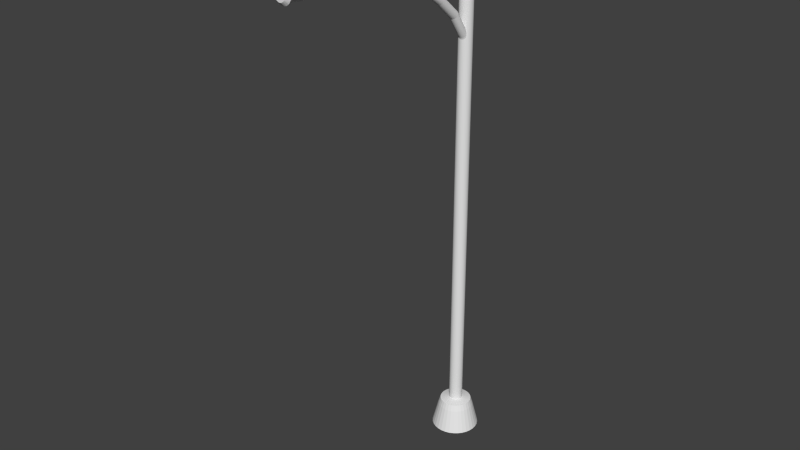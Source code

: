 # Source: StreetLamp.blend  (saved by Blender 2.72.0; exported with 4.5.12 LTS)
import bpy
from mathutils import Matrix  # noqa: F401  (used for matrix-valued properties, if any)

bpy.ops.wm.read_factory_settings(use_empty=True)
scene = bpy.context.scene
scene.name = 'Scene'

# ---- collections
col_collection_1 = bpy.data.collections.new('Collection 1'); scene.collection.children.link(col_collection_1)

# ---- world
world_world = bpy.data.worlds.new('World'); scene.world = world_world
world_world.color = (0.05088, 0.05088, 0.05088)
world_world.use_sun_shadow = False
world_world.sun_shadow_jitter_overblur = 0.0
world_world.cycles.sampling_method = 'MANUAL'
world_world.cycles.sample_map_resolution = 256

# ---- meshes
me_circle_002 = bpy.data.meshes.new('Circle.002')
me_circle_002.from_pydata([(-6.43e-07, 17.59, 64.87), (-0.1412, 17.57, 64.87), (-0.2769, 17.53, 64.88), (-0.402, 17.47, 64.9), (-0.5116, 17.38, 64.92), (-0.6016, 17.27, 64.94), (-0.6685, 17.15, 64.97), (-0.7097, 17.01, 64.99), (-0.7236, 16.88, 65.02), (-0.7097, 16.74, 65.05), (-0.6685, 16.61, 65.08), (-0.6016, 16.49, 65.11), (-0.5116, 16.39, 65.13), (-0.402, 16.3, 65.15), (-0.2769, 16.25, 65.17), (-0.1412, 16.22, 65.17), (-3.411e-07, 16.19, 65.18), (0.1412, 16.2, 65.17), (0.2769, 16.25, 65.17), (0.402, 16.32, 65.15), (0.5116, 16.42, 65.13), (0.6016, 16.53, 65.11), (0.6685, 16.66, 65.08), (0.7097, 16.79, 65.05), (0.7236, 16.92, 65.02), (0.7097, 17.06, 64.99), (0.6685, 17.19, 64.97), (0.6016, 17.31, 64.94), (0.5116, 17.41, 64.92), (0.402, 17.49, 64.9), (0.2769, 17.55, 64.88), (0.1412, 17.58, 64.87), (0.7606, 15.82, 60.61), (0.8677, 14.0, 55.06), (0.9611, 11.04, 48.74), (0.9808, 7.337, 43.42), (0.9808, 3.536, 38.95), (0.9964, -0.8527, 36.02), (1.006, -1.019, 36.13), (1.0, 3.396, 39.09), (1.0, 7.178, 43.53), (0.9794, 10.88, 48.84), (0.8842, 13.84, 55.13), (0.7753, 15.68, 60.65), (-0.4319, 16.21, 60.47), (-0.4931, 14.52, 54.84), (-0.5455, 11.67, 48.43), (-0.5556, 7.909, 43.05), (-0.5556, 3.992, 38.51), (-0.5071, -0.25, 35.64), (-0.3299, -0.1788, 35.6), (-0.3827, 4.058, 38.44), (-0.3827, 7.977, 43.0), (-0.3758, 11.73, 48.39), (-0.3397, 14.6, 54.81), (-0.2975, 16.28, 60.45), (-0.2968, 14.96, 60.84), (-0.3381, 13.08, 55.42), (-0.3744, 10.15, 49.26), (-0.3827, 6.479, 44.06), (-0.3827, 2.734, 39.73), (-0.42, -1.746, 36.58), (-0.5882, -1.66, 36.53), (-0.5556, 2.8, 39.67), (-0.5556, 6.561, 44.0), (-0.5437, 10.24, 49.21), (-0.4911, 13.15, 55.39), (-0.4311, 15.02, 60.82), (0.7601, 15.55, 60.7), (0.8667, 13.68, 55.19), (0.9602, 10.71, 48.93), (0.9808, 7.02, 43.64), (0.9808, 3.256, 39.22), (0.9773, -1.184, 36.23), (0.9114, -1.34, 36.33), (0.9239, 3.122, 39.35), (0.9239, 6.87, 43.75), (0.9042, 10.55, 49.02), (0.8161, 13.53, 55.26), (0.7159, 15.41, 60.74), (-0.1516, 16.33, 60.44), (-0.1732, 14.64, 54.79), (-0.1916, 11.77, 48.36), (-0.1951, 8.015, 42.97), (-0.1951, 4.099, 38.4), (-0.1398, -0.1383, 35.58), (0.05601, -0.13, 35.57), (-2.205e-06, 4.113, 38.39), (-1.728e-06, 14.66, 54.78), (-9.811e-07, 16.36, 60.43), (-0.5488, 15.1, 60.8), (-0.6252, 13.25, 55.34), (-0.6923, 10.35, 49.15), (-0.7071, 6.669, 43.93), (-0.7071, 2.889, 39.58), (-0.7335, -1.548, 36.46), (-0.8503, -1.415, 36.37), (-0.8315, 2.998, 39.47), (-0.8315, 6.798, 43.85), (-0.8143, 10.49, 49.08), (-0.7355, 13.38, 55.29), (-0.6454, 15.21, 60.76), (0.2499, -0.1543, 35.59), (0.1951, 4.099, 38.4), (0.1951, 8.0, 42.97), (0.1916, 11.75, 48.36), (0.1731, 14.64, 54.79), (0.1516, 16.35, 60.44), (0.6442, 15.28, 60.77), (0.7342, 13.38, 55.31), (0.8135, 10.41, 49.1), (0.8315, 6.732, 43.85), (0.8315, 2.998, 39.47), (0.8106, -1.483, 36.42), (0.679, -1.607, 36.49), (0.7071, 2.889, 39.58), (0.7071, 6.613, 43.93), (0.6917, 10.28, 49.17), (0.6242, 13.26, 55.36), (0.5478, 15.16, 60.8), (-0.7173, 15.33, 60.73), (-0.8176, 13.52, 55.24), (-0.9051, 10.64, 49.0), (-0.9239, 6.943, 43.75), (-0.9239, 3.122, 39.35), (-0.9342, -1.264, 36.28), (-0.9819, -1.103, 36.18), (-0.9808, 3.256, 39.22), (-0.9808, 7.098, 43.64), (-0.9612, 10.81, 48.91), (-0.8684, 13.67, 55.17), (-0.7616, 15.46, 60.69), (0.2973, 16.32, 60.45), (0.3395, 14.6, 54.81), (0.3757, 11.69, 48.39), (0.3827, 7.947, 43.0), (0.3827, 4.058, 38.44), (0.4345, -0.2102, 35.62), (0.6027, -0.2957, 35.67), (0.5556, 3.992, 38.51), (0.5556, 7.866, 43.05), (0.5453, 11.61, 48.44), (0.4927, 14.52, 54.84), (0.4315, 16.26, 60.47), (0.4305, 15.06, 60.83), (0.4904, 13.16, 55.4), (0.5434, 10.18, 49.22), (0.5556, 6.517, 44.0), (0.5556, 2.8, 39.67), (0.5216, -1.706, 36.55), (0.3444, -1.777, 36.6), (0.3827, 2.734, 39.73), (0.3827, 6.448, 44.06), (0.3743, 10.11, 49.26), (0.3378, 13.08, 55.43), (0.2966, 14.99, 60.85), (-0.7767, 15.6, 60.64), (-0.8858, 13.83, 55.11), (-0.9804, 10.98, 48.82), (-1.0, 7.257, 43.53), (-1.0, 3.396, 39.09), (-0.9916, -0.9365, 36.07), (-0.9629, -0.7719, 35.97), (-0.9808, 3.536, 38.95), (-0.9808, 7.414, 43.42), (-0.9619, 11.14, 48.73), (-0.8692, 13.99, 55.05), (-0.762, 15.74, 60.6), (0.549, 16.17, 60.5), (0.6268, 14.42, 54.89), (0.6938, 11.49, 48.5), (0.7071, 7.761, 43.13), (0.7071, 3.903, 38.59), (0.748, -0.4073, 35.74), (0.8648, -0.5409, 35.83), (0.8315, 3.794, 38.7), (0.8315, 7.634, 43.21), (0.8155, 11.36, 48.57), (0.7366, 14.3, 54.94), (0.6453, 16.07, 60.53), (0.1512, 14.93, 60.86), (0.1722, 13.03, 55.44), (0.1908, 10.07, 49.29), (0.1951, 6.409, 44.09), (0.1951, 2.693, 39.77), (0.1543, -1.818, 36.62), (-0.04152, -1.826, 36.63), (-1.967e-06, 2.679, 39.78), (-1.967e-06, 6.401, 44.1), (-2.054e-06, 10.06, 49.29), (-1.393e-06, 13.02, 55.45), (-6.04e-07, 14.91, 60.86), (-0.7179, 15.88, 60.56), (-0.8191, 14.15, 54.98), (-0.9064, 11.3, 48.64), (-0.9239, 7.563, 43.31), (-0.9239, 3.67, 38.82), (-0.8969, -0.6153, 35.87), (-0.7961, -0.4725, 35.78), (-0.8315, 3.794, 38.7), (-0.8315, 7.699, 43.21), (-0.816, 11.45, 48.56), (-0.7375, 14.29, 54.93), (-0.6462, 16.0, 60.53), (0.7168, 15.95, 60.57), (0.8179, 14.15, 55.0), (0.9057, 11.21, 48.65), (0.9239, 7.491, 43.31), (0.9239, 3.671, 38.82), (0.9487, -0.6913, 35.92), (-0.5496, 16.12, 60.49), (-0.6274, 14.42, 54.88), (-0.6942, 11.57, 48.49), (-0.7071, 7.816, 43.13), (-0.7071, 3.903, 38.59), (-0.6645, -0.3492, 35.71), (-0.1513, 14.92, 60.86), (-0.1723, 13.03, 55.44), (-0.1909, 10.09, 49.28), (-0.1951, 6.424, 44.09), (-0.1951, 2.693, 39.77), (-0.2354, -1.802, 36.61), (0.9819, -1.343, 35.82), (0.9916, -1.509, 35.92), (-0.5216, -0.7399, 35.44), (-0.3444, -0.6686, 35.39), (-0.4345, -2.236, 36.37), (-0.6027, -2.15, 36.32), (0.9629, -1.674, 36.02), (0.8969, -1.83, 36.12), (-0.1543, -0.6281, 35.37), (0.04152, -0.6198, 35.36), (-0.748, -2.038, 36.25), (-0.8648, -1.905, 36.17), (0.2354, -0.6441, 35.38), (0.7961, -1.973, 36.21), (0.6645, -2.097, 36.29), (-0.9487, -1.754, 36.07), (-0.9964, -1.593, 35.97), (0.42, -0.7001, 35.41), (0.5882, -0.7855, 35.47), (0.5071, -2.196, 36.35), (0.3299, -2.267, 36.39), (-1.006, -1.426, 35.87), (-0.9774, -1.262, 35.76), (0.7335, -0.8972, 35.54), (0.8503, -1.031, 35.62), (0.1398, -2.308, 36.42), (-0.05602, -2.316, 36.42), (-0.9114, -1.105, 35.67), (-0.8106, -0.9624, 35.58), (0.9342, -1.181, 35.71), (-0.679, -0.839, 35.5), (-0.2499, -2.292, 36.41), (4.827e-06, 17.77, 65.65), (-0.1412, 17.75, 65.65), (-0.2769, 17.71, 65.66), (-0.402, 17.64, 65.67), (-0.5116, 17.55, 65.69), (-0.6016, 17.45, 65.71), (-0.6685, 17.32, 65.74), (-0.7097, 17.19, 65.77), (-0.7236, 17.05, 65.8), (-0.7097, 16.92, 65.83), (-0.6685, 16.85, 65.86), (-0.6016, 16.72, 65.88), (-0.5116, 16.6, 65.91), (-0.402, 16.51, 65.92), (-0.2769, 16.44, 65.94), (-0.1412, 16.41, 65.95), (5.129e-06, 16.37, 65.95), (0.1412, 16.39, 65.95), (0.2769, 16.43, 65.94), (0.402, 16.51, 65.92), (0.5116, 16.61, 65.91), (0.6016, 16.75, 65.88), (0.6685, 16.89, 65.86), (0.7097, 16.95, 65.83), (0.7236, 17.09, 65.8), (0.7097, 17.22, 65.77), (0.6685, 17.35, 65.74), (0.6016, 17.47, 65.71), (0.5116, 17.57, 65.69), (0.402, 17.66, 65.67), (0.2769, 17.72, 65.66), (0.1412, 17.76, 65.65)], [], [(32, 43, 24, 25), (44, 55, 2, 3), (56, 67, 13, 14), (68, 79, 22, 23), (80, 89, 0, 1), (90, 101, 11, 12), (89, 107, 31, 0), (108, 119, 20, 21), (120, 131, 9, 10), (132, 143, 29, 30), (144, 155, 18, 19), (156, 167, 7, 8), (168, 179, 27, 28), (180, 191, 16, 17), (192, 203, 5, 6), (204, 32, 25, 26), (210, 44, 3, 4), (216, 56, 14, 15), (43, 68, 23, 24), (55, 80, 1, 2), (67, 90, 12, 13), (79, 108, 21, 22), (101, 120, 10, 11), (107, 132, 30, 31), (119, 144, 19, 20), (131, 156, 8, 9), (143, 168, 28, 29), (155, 180, 17, 18), (167, 192, 6, 7), (179, 204, 26, 27), (203, 210, 4, 5), (191, 216, 15, 16), (37, 38, 39, 36), (36, 39, 40, 35), (35, 40, 41, 34), (34, 41, 42, 33), (33, 42, 43, 32), (49, 50, 51, 48), (48, 51, 52, 47), (47, 52, 53, 46), (46, 53, 54, 45), (45, 54, 55, 44), (61, 62, 63, 60), (60, 63, 64, 59), (59, 64, 65, 58), (58, 65, 66, 57), (57, 66, 67, 56), (73, 74, 75, 72), (72, 75, 76, 71), (71, 76, 77, 70), (70, 77, 78, 69), (69, 78, 79, 68), (85, 86, 87, 84), (81, 88, 89, 80), (95, 96, 97, 94), (94, 97, 98, 93), (93, 98, 99, 92), (92, 99, 100, 91), (91, 100, 101, 90), (86, 102, 103, 87), (88, 106, 107, 89), (113, 114, 115, 112), (112, 115, 116, 111), (111, 116, 117, 110), (110, 117, 118, 109), (109, 118, 119, 108), (125, 126, 127, 124), (124, 127, 128, 123), (123, 128, 129, 122), (122, 129, 130, 121), (121, 130, 131, 120), (137, 138, 139, 136), (136, 139, 140, 135), (135, 140, 141, 134), (134, 141, 142, 133), (133, 142, 143, 132), (149, 150, 151, 148), (148, 151, 152, 147), (147, 152, 153, 146), (146, 153, 154, 145), (145, 154, 155, 144), (161, 162, 163, 160), (160, 163, 164, 159), (159, 164, 165, 158), (158, 165, 166, 157), (157, 166, 167, 156), (173, 174, 175, 172), (172, 175, 176, 171), (171, 176, 177, 170), (170, 177, 178, 169), (169, 178, 179, 168), (185, 186, 187, 184), (184, 187, 188, 183), (183, 188, 189, 182), (182, 189, 190, 181), (181, 190, 191, 180), (197, 198, 199, 196), (196, 199, 200, 195), (195, 200, 201, 194), (194, 201, 202, 193), (193, 202, 203, 192), (209, 37, 36, 208), (208, 36, 35, 207), (207, 35, 34, 206), (206, 34, 33, 205), (205, 33, 32, 204), (215, 49, 48, 214), (214, 48, 47, 213), (213, 47, 46, 212), (212, 46, 45, 211), (211, 45, 44, 210), (221, 61, 60, 220), (220, 60, 59, 219), (219, 59, 58, 218), (218, 58, 57, 217), (217, 57, 56, 216), (38, 73, 72, 39), (39, 72, 71, 40), (40, 71, 70, 41), (41, 70, 69, 42), (42, 69, 68, 43), (50, 85, 84, 51), (51, 84, 83, 52), (52, 83, 82, 53), (53, 82, 81, 54), (54, 81, 80, 55), (62, 95, 94, 63), (63, 94, 93, 64), (64, 93, 92, 65), (65, 92, 91, 66), (66, 91, 90, 67), (74, 113, 112, 75), (75, 112, 111, 76), (76, 111, 110, 77), (77, 110, 109, 78), (78, 109, 108, 79), (96, 125, 124, 97), (97, 124, 123, 98), (98, 123, 122, 99), (99, 122, 121, 100), (100, 121, 120, 101), (102, 137, 136, 103), (103, 136, 135, 104), (104, 135, 134, 105), (105, 134, 133, 106), (106, 133, 132, 107), (114, 149, 148, 115), (115, 148, 147, 116), (116, 147, 146, 117), (117, 146, 145, 118), (118, 145, 144, 119), (126, 161, 160, 127), (127, 160, 159, 128), (128, 159, 158, 129), (129, 158, 157, 130), (130, 157, 156, 131), (138, 173, 172, 139), (139, 172, 171, 140), (140, 171, 170, 141), (141, 170, 169, 142), (142, 169, 168, 143), (150, 185, 184, 151), (151, 184, 183, 152), (152, 183, 182, 153), (153, 182, 181, 154), (154, 181, 180, 155), (162, 197, 196, 163), (163, 196, 195, 164), (164, 195, 194, 165), (165, 194, 193, 166), (166, 193, 192, 167), (174, 209, 208, 175), (175, 208, 207, 176), (176, 207, 206, 177), (177, 206, 205, 178), (178, 205, 204, 179), (161, 126, 238, 243), (198, 215, 214, 199), (199, 214, 213, 200), (200, 213, 212, 201), (201, 212, 211, 202), (202, 211, 210, 203), (186, 221, 220, 187), (187, 220, 219, 188), (188, 219, 218, 189), (189, 218, 217, 190), (190, 217, 216, 191), (16, 15, 269, 270), (223, 222, 251, 246, 245, 240, 239, 234, 231, 230, 225, 224, 252, 250, 249, 244, 243, 238, 237, 233, 232, 227, 226, 253, 248, 247, 242, 241, 236, 235, 229, 228), (198, 197, 249, 250), (113, 74, 229, 235), (62, 61, 226, 227), (102, 86, 231, 234), (150, 149, 241, 242), (197, 162, 244, 249), (61, 221, 253, 226), (149, 114, 236, 241), (186, 185, 247, 248), (221, 186, 248, 253), (95, 62, 227, 232), (50, 49, 224, 225), (96, 95, 232, 233), (138, 137, 239, 240), (185, 150, 242, 247), (49, 215, 252, 224), (137, 102, 234, 239), (86, 85, 230, 231), (174, 173, 245, 246), (215, 198, 250, 252), (85, 50, 225, 230), (38, 37, 222, 223), (126, 125, 237, 238), (173, 138, 240, 245), (37, 209, 251, 222), (125, 96, 233, 237), (74, 73, 228, 229), (162, 161, 243, 244), (209, 174, 246, 251), (73, 38, 223, 228), (114, 113, 235, 236), (255, 254, 284, 283, 282, 281, 280, 279, 278, 277, 276, 275, 274, 273, 272, 271, 270, 267, 266, 265, 264, 263, 262, 261, 260, 259, 258, 257, 256), (6, 260, 259, 5), (23, 22, 276, 277), (13, 12, 266, 267), (30, 284, 283, 29), (20, 19, 273, 274), (16, 13, 267, 270), (3, 257, 256, 2), (10, 9, 263, 264), (27, 281, 280, 26), (17, 16, 270, 271), (7, 261, 260, 6), (24, 278, 277, 23), (31, 285, 284, 30), (14, 13, 267, 268), (4, 258, 257, 3), (21, 20, 274, 275), (11, 10, 264, 265), (28, 282, 281, 27), (18, 17, 271, 272), (1, 255, 254, 0), (8, 262, 261, 7), (25, 279, 278, 24), (15, 14, 268, 269), (0, 254, 285, 31), (22, 21, 275, 276), (5, 259, 258, 4), (29, 283, 282, 28), (12, 11, 265, 266), (2, 256, 255, 1), (19, 18, 272, 273), (0, 254, 284, 30), (9, 263, 262, 8), (26, 280, 279, 25), (81, 82, 83, 84, 103, 104, 105, 106, 88)])
me_circle_002.use_remesh_preserve_volume = False
me_circle_002.use_remesh_preserve_attributes = False
me_circle_002.use_mirror_vertex_groups = False
me_circle_002.update()
me_circle = bpy.data.meshes.new('Circle')
me_circle.from_pydata([(0.0, 1.0, 0.0), (-0.1951, 0.9808, 0.0), (-0.3827, 0.9239, 0.0), (-0.5556, 0.8315, 0.0), (-0.7071, 0.7071, 0.0), (-0.8315, 0.5556, 0.0), (-0.9239, 0.3827, 0.0), (-0.9808, 0.1951, 0.0), (-1.0, 7.55e-08, 0.0), (-0.9808, -0.1951, 0.0), (-0.9239, -0.3827, 0.0), (-0.8315, -0.5556, 0.0), (-0.7071, -0.7071, 0.0), (-0.5556, -0.8315, 0.0), (-0.3827, -0.9239, 0.0), (-0.1951, -0.9808, 0.0), (3.258e-07, -1.0, 0.0), (0.1951, -0.9808, 0.0), (0.3827, -0.9239, 0.0), (0.5556, -0.8315, 0.0), (0.7071, -0.7071, 0.0), (0.8315, -0.5556, 0.0), (0.9239, -0.3827, 0.0), (0.9808, -0.1951, 0.0), (1.0, 9.656e-07, 0.0), (0.9808, 0.1951, 0.0), (0.9239, 0.3827, 0.0), (0.8315, 0.5556, 0.0), (0.7071, 0.7071, 0.0), (0.5556, 0.8315, 0.0), (0.3827, 0.9239, 0.0), (0.1951, 0.9808, 0.0), (-2.188e-08, 0.7534, 0.9886), (-0.147, 0.7389, 0.9886), (-0.2883, 0.6961, 0.9886), (-0.4186, 0.6264, 0.9886), (-0.5327, 0.5327, 0.9886), (-0.6264, 0.4186, 0.9886), (-0.6961, 0.2883, 0.9886), (-0.7389, 0.147, 0.9886), (-0.7534, 1.288e-07, 0.9886), (-0.7389, -0.147, 0.9886), (-0.6961, -0.2883, 0.9886), (-0.6264, -0.4186, 0.9886), (-0.5327, -0.5327, 0.9886), (-0.4186, -0.6264, 0.9886), (-0.2883, -0.6961, 0.9886), (-0.147, -0.7389, 0.9886), (2.236e-07, -0.7534, 0.9886), (0.147, -0.7389, 0.9886), (0.2883, -0.6961, 0.9886), (0.4186, -0.6264, 0.9886), (0.5327, -0.5327, 0.9886), (0.6264, -0.4186, 0.9886), (0.6961, -0.2883, 0.9886), (0.7389, -0.147, 0.9886), (0.7534, 7.994e-07, 0.9886), (0.7389, 0.147, 0.9886), (0.6961, 0.2883, 0.9886), (0.6264, 0.4186, 0.9886), (0.5327, 0.5327, 0.9886), (0.4186, 0.6264, 0.9886), (0.2883, 0.6961, 0.9886), (0.147, 0.7389, 0.9886), (-5.968e-08, 0.2859, 1.334), (-0.05578, 0.2804, 1.334), (-0.1094, 0.2641, 1.334), (-0.1588, 0.2377, 1.334), (-0.2022, 0.2022, 1.334), (-0.2377, 0.1588, 1.334), (-0.2641, 0.1094, 1.334), (-0.2804, 0.05578, 1.334), (-0.2859, 2.392e-07, 1.334), (-0.2804, -0.05578, 1.334), (-0.2641, -0.1094, 1.334), (-0.2377, -0.1588, 1.334), (-0.2022, -0.2022, 1.334), (-0.1588, -0.2377, 1.334), (-0.1094, -0.2641, 1.334), (-0.05578, -0.2804, 1.334), (3.348e-08, -0.2859, 1.334), (0.05578, -0.2804, 1.334), (0.1094, -0.2641, 1.334), (0.1588, -0.2377, 1.334), (0.2022, -0.2022, 1.334), (0.2377, -0.1588, 1.334), (0.2641, -0.1094, 1.334), (0.2804, -0.05578, 1.334), (0.2859, 4.937e-07, 1.334), (0.2804, 0.05578, 1.334), (0.2641, 0.1094, 1.334), (0.2377, 0.1588, 1.334), (0.2022, 0.2022, 1.334), (0.1588, 0.2377, 1.334), (0.1094, 0.2641, 1.334), (0.05578, 0.2804, 1.334), (-5.968e-08, 0.2859, 21.83), (-0.05578, 0.2804, 21.83), (-0.1094, 0.2641, 21.83), (-0.1588, 0.2377, 21.83), (-0.2022, 0.2022, 21.83), (-0.2377, 0.1588, 21.83), (-0.2641, 0.1094, 21.83), (-0.2804, 0.05578, 21.83), (-0.2859, 2.392e-07, 21.83), (-0.2804, -0.05578, 21.83), (-0.2641, -0.1094, 21.83), (-0.2377, -0.1588, 21.83), (-0.2022, -0.2022, 21.83), (-0.1588, -0.2377, 21.83), (-0.1094, -0.2641, 21.83), (-0.05578, -0.2804, 21.83), (3.348e-08, -0.2859, 21.83), (0.05578, -0.2804, 21.83), (0.1094, -0.2641, 21.83), (0.1588, -0.2377, 21.83), (0.2022, -0.2022, 21.83), (0.2377, -0.1588, 21.83), (0.2641, -0.1094, 21.83), (0.2804, -0.05578, 21.83), (0.2859, 4.937e-07, 21.83), (0.2804, 0.05578, 21.83), (0.2641, 0.1094, 21.83), (0.2377, 0.1588, 21.83), (0.2022, 0.2022, 21.83), (0.1588, 0.2377, 21.83), (0.1094, 0.2641, 21.83), (0.05578, 0.2804, 21.83), (0.6643, 7.41e-07, 1.249), (0.6515, 0.1296, 1.249), (-0.2542, 0.6137, 1.249), (-0.3691, 0.5523, 1.249), (-0.3691, -0.5523, 1.249), (-0.2542, -0.6137, 1.249), (0.6137, -0.2542, 1.249), (0.6515, -0.1296, 1.249), (-2.932e-08, 0.6643, 1.249), (-0.1296, 0.6515, 1.249), (-0.5523, -0.3691, 1.249), (-0.4697, -0.4697, 1.249), (0.1296, 0.6515, 1.249), (0.4697, -0.4697, 1.249), (0.5523, -0.3691, 1.249), (-0.6515, -0.1296, 1.249), (-0.6137, -0.2542, 1.249), (0.3691, 0.5523, 1.249), (0.2542, 0.6137, 1.249), (0.2542, -0.6137, 1.249), (0.3691, -0.5523, 1.249), (-0.6515, 0.1296, 1.249), (-0.6643, 1.497e-07, 1.249), (0.5523, 0.3691, 1.249), (0.4697, 0.4697, 1.249), (1.871e-07, -0.6643, 1.249), (0.1296, -0.6515, 1.249), (-0.5523, 0.3691, 1.249), (-0.6137, 0.2542, 1.249), (0.6137, 0.2542, 1.249), (-0.4697, 0.4697, 1.249), (-0.1296, -0.6515, 1.249), (-5.741e-08, 0.3159, 21.83), (-0.06163, 0.3099, 21.83), (-0.1209, 0.2919, 21.83), (-0.1755, 0.2627, 21.83), (-0.2234, 0.2234, 21.83), (-0.2627, 0.1755, 21.83), (-0.2919, 0.1209, 21.83), (-0.3099, 0.06163, 21.83), (-0.3159, 2.316e-07, 21.83), (-0.3099, -0.06163, 21.83), (-0.2919, -0.1209, 21.83), (-0.2627, -0.1755, 21.83), (-0.2234, -0.2234, 21.83), (-0.1755, -0.2627, 21.83), (-0.1209, -0.2919, 21.83), (-0.06163, -0.3099, 21.83), (4.553e-08, -0.3159, 21.83), (0.06163, -0.3099, 21.83), (0.1209, -0.2919, 21.83), (0.1755, -0.2627, 21.83), (0.2234, -0.2234, 21.83), (0.2627, -0.1755, 21.83), (0.2919, -0.1209, 21.83), (0.3099, -0.06163, 21.83), (0.3159, 5.128e-07, 21.83), (0.3099, 0.06163, 21.83), (0.2919, 0.1209, 21.83), (0.2627, 0.1755, 21.83), (0.2234, 0.2234, 21.83), (0.1755, 0.2627, 21.83), (0.1209, 0.2919, 21.83), (0.06163, 0.3099, 21.83), (-5.741e-08, 0.3159, 21.93), (-0.06163, 0.3099, 21.93), (-0.1209, 0.2919, 21.93), (-0.1755, 0.2627, 21.93), (-0.2234, 0.2234, 21.93), (-0.2627, 0.1755, 21.93), (-0.2919, 0.1209, 21.93), (-0.3099, 0.06163, 21.93), (-0.3159, 2.316e-07, 21.93), (-0.3099, -0.06163, 21.93), (-0.2919, -0.1209, 21.93), (-0.2627, -0.1755, 21.93), (-0.2234, -0.2234, 21.93), (-0.1755, -0.2627, 21.93), (-0.1209, -0.2919, 21.93), (-0.06163, -0.3099, 21.93), (4.553e-08, -0.3159, 21.93), (0.06163, -0.3099, 21.93), (0.1209, -0.2919, 21.93), (0.1755, -0.2627, 21.93), (0.2234, -0.2234, 21.93), (0.2627, -0.1755, 21.93), (0.2919, -0.1209, 21.93), (0.3099, -0.06163, 21.93), (0.3159, 5.128e-07, 21.93), (0.3099, 0.06163, 21.93), (0.2919, 0.1209, 21.93), (0.2627, 0.1755, 21.93), (0.2234, 0.2234, 21.93), (0.1755, 0.2627, 21.93), (0.1209, 0.2919, 21.93), (0.06163, 0.3099, 21.93), (-6.268e-08, 0.2589, 21.93), (-0.05051, 0.2539, 21.93), (-0.09907, 0.2392, 21.93), (-0.1438, 0.2153, 21.93), (-0.1831, 0.1831, 21.93), (-0.2153, 0.1438, 21.93), (-0.2392, 0.09907, 21.93), (-0.2539, 0.05051, 21.93), (-0.2589, 2.481e-07, 21.93), (-0.2539, -0.05051, 21.93), (-0.2392, -0.09907, 21.93), (-0.2153, -0.1438, 21.93), (-0.1831, -0.1831, 21.93), (-0.1438, -0.2153, 21.93), (-0.09907, -0.2392, 21.93), (-0.05051, -0.2539, 21.93), (2.167e-08, -0.2589, 21.93), (0.05051, -0.2539, 21.93), (0.09907, -0.2392, 21.93), (0.1438, -0.2153, 21.93), (0.1831, -0.1831, 21.93), (0.2153, -0.1438, 21.93), (0.2392, -0.09907, 21.93), (0.2539, -0.05051, 21.93), (0.2589, 4.785e-07, 21.93), (0.2539, 0.05051, 21.93), (0.2392, 0.09907, 21.93), (0.2153, 0.1438, 21.93), (0.1831, 0.1831, 21.93), (0.1438, 0.2153, 21.93), (0.09907, 0.2392, 21.93), (0.05051, 0.2539, 21.93), (-6.268e-08, 0.2589, 22.02), (-0.05051, 0.2539, 22.02), (-0.09907, 0.2392, 22.02), (-0.1438, 0.2153, 22.02), (-0.1831, 0.1831, 22.02), (-0.2153, 0.1438, 22.02), (-0.2392, 0.09907, 22.02), (-0.2539, 0.05051, 22.02), (-0.2589, 2.481e-07, 22.02), (-0.2539, -0.05051, 22.02), (-0.2392, -0.09907, 22.02), (-0.2153, -0.1438, 22.02), (-0.1831, -0.1831, 22.02), (-0.1438, -0.2153, 22.02), (-0.09907, -0.2392, 22.02), (-0.05051, -0.2539, 22.02), (2.167e-08, -0.2589, 22.02), (0.05051, -0.2539, 22.02), (0.09907, -0.2392, 22.02), (0.1438, -0.2153, 22.02), (0.1831, -0.1831, 22.02), (0.2153, -0.1438, 22.02), (0.2392, -0.09907, 22.02), (0.2539, -0.05051, 22.02), (0.2589, 4.785e-07, 22.02), (0.2539, 0.05051, 22.02), (0.2392, 0.09907, 22.02), (0.2153, 0.1438, 22.02), (0.1831, 0.1831, 22.02), (0.1438, 0.2153, 22.02), (0.09907, 0.2392, 22.02), (0.05051, 0.2539, 22.02), (-6.761e-08, 0.2014, 22.08), (-0.0393, 0.1976, 22.08), (-0.07709, 0.1861, 22.08), (-0.1119, 0.1675, 22.08), (-0.1424, 0.1424, 22.08), (-0.1675, 0.1119, 22.08), (-0.1861, 0.07709, 22.08), (-0.1976, 0.0393, 22.08), (-0.2014, 2.629e-07, 22.08), (-0.1976, -0.0393, 22.08), (-0.1861, -0.07709, 22.08), (-0.1675, -0.1119, 22.08), (-0.1424, -0.1424, 22.08), (-0.1119, -0.1675, 22.08), (-0.07709, -0.1861, 22.08), (-0.0393, -0.1976, 22.08), (-1.966e-09, -0.2014, 22.08), (0.0393, -0.1976, 22.08), (0.07709, -0.1861, 22.08), (0.1119, -0.1675, 22.08), (0.1424, -0.1424, 22.08), (0.1675, -0.1119, 22.08), (0.1861, -0.07709, 22.08), (0.1976, -0.0393, 22.08), (0.2014, 4.422e-07, 22.08), (0.1976, 0.0393, 22.08), (0.1861, 0.07709, 22.08), (0.1675, 0.1119, 22.08), (0.1424, 0.1424, 22.08), (0.1119, 0.1675, 22.08), (0.07709, 0.1861, 22.08), (0.0393, 0.1976, 22.08), (-7.742e-08, 0.07397, 22.13), (-0.01443, 0.07255, 22.13), (-0.02831, 0.06834, 22.13), (-0.04109, 0.0615, 22.13), (-0.0523, 0.0523, 22.13), (-0.0615, 0.0411, 22.13), (-0.06834, 0.02831, 22.13), (-0.07255, 0.01443, 22.13), (-0.07397, 2.913e-07, 22.13), (-0.07255, -0.01443, 22.13), (-0.06834, -0.02831, 22.13), (-0.0615, -0.04109, 22.13), (-0.0523, -0.0523, 22.13), (-0.04109, -0.0615, 22.13), (-0.02831, -0.06834, 22.13), (-0.01443, -0.07255, 22.13), (-5.332e-08, -0.07397, 22.13), (0.01443, -0.07255, 22.13), (0.02831, -0.06834, 22.13), (0.04109, -0.0615, 22.13), (0.0523, -0.0523, 22.13), (0.0615, -0.04109, 22.13), (0.06834, -0.02831, 22.13), (0.07255, -0.01443, 22.13), (0.07397, 3.572e-07, 22.13), (0.07255, 0.01443, 22.13), (0.06834, 0.02831, 22.13), (0.0615, 0.0411, 22.13), (0.0523, 0.0523, 22.13), (0.04109, 0.0615, 22.13), (0.02831, 0.06834, 22.13), (0.01443, 0.07255, 22.13), (0.2641, 0.1094, 21.19), (0.2377, 0.1588, 21.19), (-0.2022, 0.2022, 21.19), (-0.2377, 0.1588, 21.19), (-0.05578, -0.2804, 21.19), (3.348e-08, -0.2859, 21.19), (0.2859, 4.937e-07, 21.19), (0.2804, 0.05578, 21.19), (-0.1094, 0.2641, 21.19), (-0.1588, 0.2377, 21.19), (-0.1588, -0.2377, 21.19), (-0.1094, -0.2641, 21.19), (0.2641, -0.1094, 21.19), (0.2804, -0.05578, 21.19), (-5.968e-08, 0.2859, 21.19), (-0.05578, 0.2804, 21.19), (-0.2377, -0.1588, 21.19), (-0.2022, -0.2022, 21.19), (0.05578, 0.2804, 21.19), (0.2022, -0.2022, 21.19), (0.2377, -0.1588, 21.19), (-0.2804, -0.05578, 21.19), (-0.2641, -0.1094, 21.19), (0.1588, 0.2377, 21.19), (0.1094, 0.2641, 21.19), (0.1094, -0.2641, 21.19), (0.1588, -0.2377, 21.19), (-0.2804, 0.05578, 21.19), (-0.2859, 2.392e-07, 21.19), (0.2022, 0.2022, 21.19), (0.05578, -0.2804, 21.19), (-0.2641, 0.1094, 21.19), (0.2377, 0.1588, 21.6), (-0.2377, 0.1588, 21.6), (3.348e-08, -0.2859, 21.6), (0.2804, 0.05578, 21.6), (-0.1588, 0.2377, 21.6), (-0.1094, -0.2641, 21.6), (0.2804, -0.05578, 21.6), (-0.05578, 0.2804, 21.6), (-0.2022, -0.2022, 21.6), (0.2377, -0.1588, 21.6), (-0.2641, -0.1094, 21.6), (0.1094, 0.2641, 21.6), (0.1588, -0.2377, 21.6), (-0.2859, 2.392e-07, 21.6), (0.2022, 0.2022, 21.6), (0.05578, -0.2804, 21.6), (-0.2641, 0.1094, 21.6), (0.2641, 0.1094, 21.6), (-0.2022, 0.2022, 21.6), (-0.05578, -0.2804, 21.6), (0.2859, 4.937e-07, 21.6), (-0.1094, 0.2641, 21.6), (-0.1588, -0.2377, 21.6), (0.2641, -0.1094, 21.6), (-5.968e-08, 0.2859, 21.6), (-0.2377, -0.1588, 21.6), (0.05578, 0.2804, 21.6), (0.2022, -0.2022, 21.6), (-0.2804, -0.05578, 21.6), (0.1588, 0.2377, 21.6), (0.1094, -0.2641, 21.6), (-0.2804, 0.05578, 21.6), (0.008056, -0.2416, 21.19), (0.04712, -0.2416, 21.2), (0.08468, -0.2416, 21.21), (0.1193, -0.2416, 21.23), (0.1496, -0.2416, 21.25), (0.1745, -0.2416, 21.28), (0.193, -0.2416, 21.32), (0.2044, -0.2416, 21.35), (0.2083, -0.2416, 21.39), (0.2044, -0.2416, 21.43), (0.193, -0.2416, 21.47), (0.1745, -0.2416, 21.51), (0.1496, -0.2416, 21.54), (0.1193, -0.2416, 21.56), (0.08468, -0.2416, 21.58), (0.04712, -0.2416, 21.59), (0.008055, -0.2416, 21.59), (-0.03101, -0.2416, 21.59), (-0.06857, -0.2416, 21.58), (-0.1032, -0.2416, 21.56), (-0.1335, -0.2416, 21.54), (-0.1584, -0.2416, 21.51), (-0.1769, -0.2416, 21.47), (-0.1883, -0.2416, 21.43), (-0.1922, -0.2416, 21.39), (-0.1883, -0.2416, 21.35), (-0.1769, -0.2416, 21.32), (-0.1584, -0.2416, 21.28), (-0.1335, -0.2416, 21.25), (-0.1032, -0.2416, 21.23), (-0.06857, -0.2416, 21.21), (-0.03101, -0.2416, 21.2), (0.008056, -7.58, 21.19), (0.04712, -7.58, 21.2), (0.08468, -7.58, 21.21), (0.1193, -7.58, 21.23), (0.1496, -7.58, 21.25), (0.1745, -7.58, 21.28), (0.193, -7.58, 21.32), (0.2044, -7.58, 21.35), (0.2083, -7.58, 21.39), (0.2044, -7.58, 21.43), (0.193, -7.58, 21.47), (0.1745, -7.58, 21.51), (0.1496, -7.58, 21.54), (0.1193, -7.58, 21.56), (0.08468, -7.58, 21.58), (0.04712, -7.58, 21.59), (0.008055, -7.58, 21.59), (-0.03101, -7.58, 21.59), (-0.06857, -7.58, 21.58), (-0.1032, -7.58, 21.56), (-0.1335, -7.58, 21.54), (-0.1584, -7.58, 21.51), (-0.1769, -7.58, 21.47), (-0.1883, -7.58, 21.43), (-0.1922, -7.58, 21.39), (-0.1883, -7.58, 21.35), (-0.1769, -7.58, 21.32), (-0.1584, -7.58, 21.28), (-0.1335, -7.58, 21.25), (-0.1032, -7.58, 21.23), (-0.06857, -7.58, 21.21), (-0.03101, -7.58, 21.2), (0.008056, -7.58, 21.23), (0.03912, -7.58, 21.24), (0.069, -7.58, 21.25), (0.09653, -7.58, 21.26), (0.1207, -7.58, 21.28), (0.1405, -7.58, 21.31), (0.1552, -7.58, 21.33), (0.1643, -7.58, 21.36), (0.1673, -7.58, 21.39), (0.1643, -7.58, 21.42), (0.1552, -7.58, 21.45), (0.1405, -7.58, 21.48), (0.1207, -7.58, 21.51), (0.09653, -7.58, 21.53), (0.069, -7.58, 21.54), (0.03912, -7.58, 21.55), (0.008055, -7.58, 21.55), (-0.02301, -7.58, 21.55), (-0.05289, -7.58, 21.54), (-0.08042, -7.58, 21.53), (-0.1046, -7.58, 21.51), (-0.1244, -7.58, 21.48), (-0.1391, -7.58, 21.45), (-0.1481, -7.58, 21.42), (-0.1512, -7.58, 21.39), (-0.1481, -7.58, 21.36), (-0.1391, -7.58, 21.33), (-0.1244, -7.58, 21.31), (-0.1046, -7.58, 21.28), (-0.08042, -7.58, 21.26), (-0.05289, -7.58, 21.25), (-0.02301, -7.58, 21.24), (0.008055, -7.746, 21.04), (0.07776, -7.746, 21.04), (0.1448, -7.746, 21.06), (0.2065, -7.746, 21.1), (0.2607, -7.746, 21.14), (0.3051, -7.746, 21.2), (0.3381, -7.746, 21.26), (0.3585, -7.746, 21.32), (0.3653, -7.746, 21.39), (0.3585, -7.746, 21.46), (0.3381, -7.746, 21.53), (0.3051, -7.746, 21.59), (0.2607, -7.746, 21.65), (0.2065, -7.746, 21.69), (0.1448, -7.746, 21.72), (0.07776, -7.746, 21.74), (0.008055, -7.746, 21.75), (-0.06165, -7.746, 21.74), (-0.1287, -7.746, 21.72), (-0.1904, -7.746, 21.69), (-0.2446, -7.746, 21.65), (-0.289, -7.746, 21.59), (-0.322, -7.746, 21.53), (-0.3424, -7.746, 21.46), (-0.3492, -7.746, 21.39), (-0.3424, -7.746, 21.32), (-0.322, -7.746, 21.26), (-0.289, -7.746, 21.2), (-0.2446, -7.746, 21.14), (-0.1904, -7.746, 21.1), (-0.1287, -7.746, 21.06), (-0.06165, -7.746, 21.04), (0.008055, -9.429, 21.04), (0.07776, -9.429, 21.04), (0.1448, -9.429, 21.06), (0.2065, -9.429, 21.1), (0.2607, -9.429, 21.14), (0.3051, -9.429, 21.2), (0.3381, -9.429, 21.26), (0.3585, -9.429, 21.32), (0.3653, -9.076, 21.39), (0.3585, -9.076, 21.46), (0.3381, -9.076, 21.53), (0.3051, -9.076, 21.59), (0.2607, -9.076, 21.64), (0.2065, -9.076, 21.69), (0.1448, -9.076, 21.72), (0.07776, -9.076, 21.74), (0.008055, -9.076, 21.75), (-0.06165, -9.076, 21.74), (-0.1287, -9.076, 21.72), (-0.1904, -9.076, 21.69), (-0.2446, -9.076, 21.64), (-0.289, -9.076, 21.59), (-0.322, -9.076, 21.53), (-0.3424, -9.076, 21.46), (-0.3492, -9.429, 21.39), (-0.3424, -9.429, 21.32), (-0.322, -9.429, 21.26), (-0.289, -9.429, 21.2), (-0.2446, -9.429, 21.14), (-0.1904, -9.429, 21.1), (-0.1287, -9.429, 21.06), (-0.06165, -9.429, 21.04), (0.008056, -9.562, 21.17), (0.05162, -9.562, 21.17), (0.09351, -9.562, 21.19), (0.1321, -9.562, 21.21), (0.166, -9.562, 21.24), (0.1937, -9.562, 21.27), (0.2144, -9.562, 21.31), (0.2271, -9.562, 21.35), (0.2314, -9.562, 21.39), (0.2271, -9.562, 21.44), (0.2144, -9.562, 21.48), (0.1937, -9.562, 21.52), (0.166, -9.562, 21.55), (0.1321, -9.562, 21.58), (0.09351, -9.562, 21.6), (0.05162, -9.562, 21.61), (0.008055, -9.562, 21.62), (-0.03551, -9.562, 21.61), (-0.0774, -9.562, 21.6), (-0.116, -9.562, 21.58), (-0.1498, -9.562, 21.55), (-0.1776, -9.562, 21.52), (-0.1983, -9.562, 21.48), (-0.211, -9.562, 21.44), (-0.2152, -9.562, 21.39), (-0.211, -9.562, 21.35), (-0.1983, -9.562, 21.31), (-0.1776, -9.562, 21.27), (-0.1498, -9.562, 21.24), (-0.116, -9.562, 21.21), (-0.0774, -9.562, 21.19), (-0.03551, -9.562, 21.17), (0.008056, -7.905, 21.05), (0.06457, -7.905, 21.05), (0.1189, -7.905, 21.07), (0.169, -7.905, 21.1), (0.2129, -7.905, 21.13), (0.2489, -7.905, 21.17), (0.2757, -7.905, 21.23), (0.2922, -7.905, 21.28), (0.2977, -7.905, 21.34), (-0.2816, -7.905, 21.34), (-0.2761, -7.905, 21.28), (-0.2596, -7.905, 21.23), (-0.2328, -7.905, 21.17), (-0.1968, -7.905, 21.13), (-0.1529, -7.905, 21.1), (-0.1028, -7.905, 21.07), (-0.04846, -7.905, 21.05), (0.008056, -9.27, 21.05), (0.06457, -9.27, 21.05), (0.1189, -9.27, 21.07), (0.169, -9.27, 21.1), (0.2129, -9.27, 21.13), (0.2489, -9.27, 21.17), (0.2757, -9.27, 21.23), (0.2922, -9.27, 21.28), (0.2977, -9.27, 21.34), (-0.2816, -9.27, 21.34), (-0.2761, -9.27, 21.28), (-0.2596, -9.27, 21.23), (-0.2328, -9.27, 21.17), (-0.1968, -9.27, 21.13), (-0.1529, -9.27, 21.1), (-0.1028, -9.27, 21.07), (-0.04846, -9.27, 21.05), (0.008055, -7.905, 21.13), (0.06457, -7.905, 21.13), (0.1189, -7.905, 21.15), (0.169, -7.905, 21.18), (0.2129, -7.905, 21.21), (0.2489, -7.905, 21.26), (0.2757, -7.905, 21.31), (0.2922, -7.905, 21.36), (0.2977, -7.905, 21.42), (-0.2816, -7.905, 21.42), (-0.2761, -7.905, 21.36), (-0.2596, -7.905, 21.31), (-0.2328, -7.905, 21.26), (-0.1968, -7.905, 21.21), (-0.1529, -7.905, 21.18), (-0.1028, -7.905, 21.15), (-0.04846, -7.905, 21.13), (0.008055, -9.27, 21.13), (0.06457, -9.27, 21.13), (0.1189, -9.27, 21.15), (0.169, -9.27, 21.18), (0.2129, -9.27, 21.21), (0.2489, -9.27, 21.26), (0.2757, -9.27, 21.31), (0.2922, -9.27, 21.36), (0.2977, -9.27, 21.42), (-0.2816, -9.27, 21.42), (-0.2761, -9.27, 21.36), (-0.2596, -9.27, 21.31), (-0.2328, -9.27, 21.26), (-0.1968, -9.27, 21.21), (-0.1529, -9.27, 21.18), (-0.1028, -9.27, 21.15), (-0.04846, -9.27, 21.13), (0.008055, -8.848, 21.81), (0.008055, -8.11, 21.84), (-0.06754, -8.11, 21.84), (-0.06165, -8.848, 21.8), (0.1448, -8.848, 21.78), (0.1563, -8.11, 21.81), (0.08365, -8.11, 21.84), (0.07776, -8.848, 21.8), (-0.3424, -8.848, 21.52), (-0.372, -8.11, 21.53), (-0.3795, -8.11, 21.46), (-0.3492, -8.848, 21.45), (0.2607, -8.848, 21.71), (0.2821, -8.11, 21.73), (0.2233, -8.11, 21.78), (0.2065, -8.848, 21.75), (-0.289, -8.848, 21.65), (-0.3141, -8.11, 21.67), (-0.35, -8.11, 21.6), (-0.322, -8.848, 21.59), (0.3381, -8.848, 21.59), (0.3661, -8.11, 21.6), (0.3303, -8.11, 21.67), (0.3051, -8.848, 21.65), (-0.1904, -8.848, 21.75), (-0.2072, -8.11, 21.78), (-0.266, -8.11, 21.73), (-0.2446, -8.848, 21.71), (0.3653, -8.848, 21.45), (0.3956, -8.11, 21.46), (0.3881, -8.11, 21.53), (0.3585, -8.848, 21.52), (-0.1402, -8.11, 21.81), (-0.1287, -8.848, 21.78), (-0.2816, -8.36, 21.34), (-0.2816, -8.815, 21.34), (0.2977, -8.815, 21.34), (0.2977, -8.36, 21.34), (-0.2328, -8.815, 21.18), (-0.2328, -8.36, 21.18), (-0.1968, -8.36, 21.14), (-0.1968, -8.815, 21.14), (0.2489, -8.815, 21.18), (0.2489, -8.36, 21.18), (0.2757, -8.36, 21.23), (0.2757, -8.815, 21.23), (-0.2761, -8.815, 21.28), (-0.2761, -8.36, 21.28), (-0.2596, -8.36, 21.23), (-0.2596, -8.815, 21.23), (0.169, -8.815, 21.1), (0.169, -8.36, 21.1), (0.2129, -8.36, 21.14), (0.2129, -8.815, 21.14), (-0.2816, -8.36, 21.42), (-0.2816, -8.815, 21.42), (0.06457, -8.815, 21.06), (0.06457, -8.36, 21.06), (0.1189, -8.36, 21.07), (0.1189, -8.815, 21.07), (-0.1028, -8.815, 21.07), (-0.1028, -8.36, 21.07), (-0.04846, -8.36, 21.06), (-0.04846, -8.815, 21.06), (0.2977, -8.815, 21.42), (0.2977, -8.36, 21.42), (-0.1529, -8.36, 21.1), (-0.1529, -8.815, 21.1), (0.2922, -8.36, 21.28), (0.2922, -8.815, 21.28), (0.008055, -8.815, 21.05), (0.008055, -8.36, 21.05), (-0.2877, -0.3112, 18.17), (-0.2877, -9.642, 18.17)], [], [(23, 24, 56, 55), (1, 2, 34, 33), (12, 13, 45, 44), (21, 22, 54, 53), (10, 11, 43, 42), (30, 31, 63, 62), (19, 20, 52, 51), (8, 9, 41, 40), (28, 29, 61, 60), (17, 18, 50, 49), (6, 7, 39, 38), (26, 27, 59, 58), (4, 5, 37, 36), (15, 16, 48, 47), (24, 25, 57, 56), (2, 3, 35, 34), (13, 14, 46, 45), (22, 23, 55, 54), (0, 1, 33, 32), (11, 12, 44, 43), (31, 0, 32, 63), (20, 21, 53, 52), (9, 10, 42, 41), (29, 30, 62, 61), (18, 19, 51, 50), (7, 8, 40, 39), (27, 28, 60, 59), (16, 17, 49, 48), (5, 6, 38, 37), (25, 26, 58, 57), (3, 4, 36, 35), (14, 15, 47, 46), (128, 129, 89, 88), (130, 131, 67, 66), (132, 133, 78, 77), (134, 135, 87, 86), (136, 137, 65, 64), (138, 139, 76, 75), (140, 136, 64, 95), (141, 142, 85, 84), (143, 144, 74, 73), (145, 146, 94, 93), (147, 148, 83, 82), (149, 150, 72, 71), (151, 152, 92, 91), (153, 154, 81, 80), (155, 156, 70, 69), (129, 157, 90, 89), (131, 158, 68, 67), (133, 159, 79, 78), (135, 128, 88, 87), (137, 130, 66, 65), (139, 132, 77, 76), (142, 134, 86, 85), (144, 138, 75, 74), (146, 140, 95, 94), (148, 141, 84, 83), (150, 143, 73, 72), (152, 145, 93, 92), (154, 147, 82, 81), (156, 149, 71, 70), (157, 151, 91, 90), (158, 155, 69, 68), (159, 153, 80, 79), (401, 384, 123, 122), (402, 385, 101, 100), (403, 386, 112, 111), (404, 387, 121, 120), (405, 388, 99, 98), (406, 389, 110, 109), (407, 390, 119, 118), (408, 391, 97, 96), (409, 392, 108, 107), (410, 408, 96, 127), (411, 393, 117, 116), (412, 394, 106, 105), (413, 395, 126, 125), (414, 396, 115, 114), (415, 397, 104, 103), (384, 398, 124, 123), (386, 399, 113, 112), (385, 400, 102, 101), (387, 401, 122, 121), (388, 402, 100, 99), (389, 403, 111, 110), (390, 404, 120, 119), (391, 405, 98, 97), (392, 406, 109, 108), (393, 407, 118, 117), (394, 409, 107, 106), (395, 410, 127, 126), (396, 411, 116, 115), (397, 412, 105, 104), (398, 413, 125, 124), (399, 414, 114, 113), (400, 415, 103, 102), (56, 57, 129, 128), (34, 35, 131, 130), (45, 46, 133, 132), (54, 55, 135, 134), (32, 33, 137, 136), (43, 44, 139, 138), (63, 32, 136, 140), (52, 53, 142, 141), (41, 42, 144, 143), (61, 62, 146, 145), (50, 51, 148, 147), (39, 40, 150, 149), (59, 60, 152, 151), (48, 49, 154, 153), (37, 38, 156, 155), (57, 58, 157, 129), (35, 36, 158, 131), (46, 47, 159, 133), (55, 56, 128, 135), (33, 34, 130, 137), (44, 45, 132, 139), (53, 54, 134, 142), (42, 43, 138, 144), (62, 63, 140, 146), (51, 52, 141, 148), (40, 41, 143, 150), (60, 61, 145, 152), (49, 50, 147, 154), (38, 39, 149, 156), (58, 59, 151, 157), (36, 37, 155, 158), (47, 48, 153, 159), (124, 125, 189, 188), (113, 114, 178, 177), (102, 103, 167, 166), (122, 123, 187, 186), (100, 101, 165, 164), (111, 112, 176, 175), (120, 121, 185, 184), (98, 99, 163, 162), (109, 110, 174, 173), (118, 119, 183, 182), (96, 97, 161, 160), (107, 108, 172, 171), (127, 96, 160, 191), (116, 117, 181, 180), (105, 106, 170, 169), (125, 126, 190, 189), (114, 115, 179, 178), (103, 104, 168, 167), (123, 124, 188, 187), (112, 113, 177, 176), (101, 102, 166, 165), (121, 122, 186, 185), (99, 100, 164, 163), (110, 111, 175, 174), (119, 120, 184, 183), (97, 98, 162, 161), (108, 109, 173, 172), (117, 118, 182, 181), (106, 107, 171, 170), (126, 127, 191, 190), (115, 116, 180, 179), (104, 105, 169, 168), (181, 182, 214, 213), (170, 171, 203, 202), (190, 191, 223, 222), (179, 180, 212, 211), (168, 169, 201, 200), (188, 189, 221, 220), (177, 178, 210, 209), (166, 167, 199, 198), (186, 187, 219, 218), (164, 165, 197, 196), (175, 176, 208, 207), (184, 185, 217, 216), (162, 163, 195, 194), (173, 174, 206, 205), (182, 183, 215, 214), (160, 161, 193, 192), (171, 172, 204, 203), (191, 160, 192, 223), (180, 181, 213, 212), (169, 170, 202, 201), (189, 190, 222, 221), (178, 179, 211, 210), (167, 168, 200, 199), (187, 188, 220, 219), (176, 177, 209, 208), (165, 166, 198, 197), (185, 186, 218, 217), (163, 164, 196, 195), (174, 175, 207, 206), (183, 184, 216, 215), (161, 162, 194, 193), (172, 173, 205, 204), (215, 216, 248, 247), (193, 194, 226, 225), (204, 205, 237, 236), (213, 214, 246, 245), (202, 203, 235, 234), (222, 223, 255, 254), (211, 212, 244, 243), (200, 201, 233, 232), (220, 221, 253, 252), (209, 210, 242, 241), (198, 199, 231, 230), (218, 219, 251, 250), (196, 197, 229, 228), (207, 208, 240, 239), (216, 217, 249, 248), (194, 195, 227, 226), (205, 206, 238, 237), (214, 215, 247, 246), (192, 193, 225, 224), (203, 204, 236, 235), (223, 192, 224, 255), (212, 213, 245, 244), (201, 202, 234, 233), (221, 222, 254, 253), (210, 211, 243, 242), (199, 200, 232, 231), (219, 220, 252, 251), (208, 209, 241, 240), (197, 198, 230, 229), (217, 218, 250, 249), (195, 196, 228, 227), (206, 207, 239, 238), (249, 250, 282, 281), (227, 228, 260, 259), (238, 239, 271, 270), (247, 248, 280, 279), (225, 226, 258, 257), (236, 237, 269, 268), (245, 246, 278, 277), (234, 235, 267, 266), (254, 255, 287, 286), (243, 244, 276, 275), (232, 233, 265, 264), (252, 253, 285, 284), (241, 242, 274, 273), (230, 231, 263, 262), (250, 251, 283, 282), (228, 229, 261, 260), (239, 240, 272, 271), (248, 249, 281, 280), (226, 227, 259, 258), (237, 238, 270, 269), (246, 247, 279, 278), (224, 225, 257, 256), (235, 236, 268, 267), (255, 224, 256, 287), (244, 245, 277, 276), (233, 234, 266, 265), (253, 254, 286, 285), (242, 243, 275, 274), (231, 232, 264, 263), (251, 252, 284, 283), (240, 241, 273, 272), (229, 230, 262, 261), (283, 284, 316, 315), (272, 273, 305, 304), (261, 262, 294, 293), (281, 282, 314, 313), (259, 260, 292, 291), (270, 271, 303, 302), (279, 280, 312, 311), (257, 258, 290, 289), (268, 269, 301, 300), (277, 278, 310, 309), (266, 267, 299, 298), (286, 287, 319, 318), (275, 276, 308, 307), (264, 265, 297, 296), (284, 285, 317, 316), (273, 274, 306, 305), (262, 263, 295, 294), (282, 283, 315, 314), (260, 261, 293, 292), (271, 272, 304, 303), (280, 281, 313, 312), (258, 259, 291, 290), (269, 270, 302, 301), (278, 279, 311, 310), (256, 257, 289, 288), (267, 268, 300, 299), (287, 256, 288, 319), (276, 277, 309, 308), (265, 266, 298, 297), (285, 286, 318, 317), (274, 275, 307, 306), (263, 264, 296, 295), (317, 318, 350, 349), (306, 307, 339, 338), (295, 296, 328, 327), (315, 316, 348, 347), (304, 305, 337, 336), (293, 294, 326, 325), (313, 314, 346, 345), (291, 292, 324, 323), (302, 303, 335, 334), (311, 312, 344, 343), (289, 290, 322, 321), (300, 301, 333, 332), (309, 310, 342, 341), (298, 299, 331, 330), (318, 319, 351, 350), (307, 308, 340, 339), (296, 297, 329, 328), (316, 317, 349, 348), (305, 306, 338, 337), (294, 295, 327, 326), (314, 315, 347, 346), (292, 293, 325, 324), (303, 304, 336, 335), (312, 313, 345, 344), (290, 291, 323, 322), (301, 302, 334, 333), (310, 311, 343, 342), (288, 289, 321, 320), (299, 300, 332, 331), (319, 288, 320, 351), (308, 309, 341, 340), (297, 298, 330, 329), (321, 322, 323, 324, 325, 326, 327, 328, 329, 330, 331, 332, 333, 334, 335, 336, 337, 338, 339, 340, 341, 342, 343, 344, 345, 346, 347, 348, 349, 350, 351, 320), (90, 91, 353, 352), (68, 69, 355, 354), (79, 80, 357, 356), (88, 89, 359, 358), (66, 67, 361, 360), (77, 78, 363, 362), (86, 87, 365, 364), (64, 65, 367, 366), (75, 76, 369, 368), (95, 64, 366, 370), (84, 85, 372, 371), (73, 74, 374, 373), (93, 94, 376, 375), (82, 83, 378, 377), (71, 72, 380, 379), (91, 92, 381, 353), (80, 81, 382, 357), (69, 70, 383, 355), (89, 90, 352, 359), (67, 68, 354, 361), (78, 79, 356, 363), (87, 88, 358, 365), (65, 66, 360, 367), (76, 77, 362, 369), (85, 86, 364, 372), (74, 75, 368, 374), (94, 95, 370, 376), (83, 84, 371, 378), (72, 73, 373, 380), (92, 93, 375, 381), (81, 82, 377, 382), (70, 71, 379, 383), (352, 353, 384, 401), (354, 355, 385, 402), (356, 357, 386, 403), (358, 359, 387, 404), (360, 361, 388, 405), (362, 363, 389, 406), (364, 365, 390, 407), (366, 367, 391, 408), (368, 369, 392, 409), (370, 366, 408, 410), (371, 372, 393, 411), (373, 374, 394, 412), (375, 376, 395, 413), (377, 378, 396, 414), (379, 380, 397, 415), (353, 381, 398, 384), (357, 382, 399, 386), (355, 383, 400, 385), (359, 352, 401, 387), (361, 354, 402, 388), (363, 356, 403, 389), (365, 358, 404, 390), (367, 360, 405, 391), (369, 362, 406, 392), (372, 364, 407, 393), (374, 368, 409, 394), (376, 370, 410, 395), (378, 371, 411, 396), (380, 373, 412, 397), (381, 375, 413, 398), (382, 377, 414, 399), (383, 379, 415, 400), (438, 439, 471, 470), (416, 417, 449, 448), (427, 428, 460, 459), (447, 416, 448, 479), (436, 437, 469, 468), (425, 426, 458, 457), (445, 446, 478, 477), (434, 435, 467, 466), (423, 424, 456, 455), (443, 444, 476, 475), (432, 433, 465, 464), (421, 422, 454, 453), (441, 442, 474, 473), (419, 420, 452, 451), (430, 431, 463, 462), (439, 440, 472, 471), (417, 418, 450, 449), (428, 429, 461, 460), (437, 438, 470, 469), (426, 427, 459, 458), (446, 447, 479, 478), (435, 436, 468, 467), (424, 425, 457, 456), (444, 445, 477, 476), (433, 434, 466, 465), (422, 423, 455, 454), (442, 443, 475, 474), (420, 421, 453, 452), (431, 432, 464, 463), (440, 441, 473, 472), (418, 419, 451, 450), (429, 430, 462, 461), (471, 472, 504, 503), (505, 506, 538, 537), (449, 450, 482, 481), (460, 461, 493, 492), (469, 470, 502, 501), (458, 459, 491, 490), (478, 479, 511, 510), (467, 468, 500, 499), (456, 457, 489, 488), (476, 477, 509, 508), (465, 466, 498, 497), (454, 455, 487, 486), (474, 475, 507, 506), (452, 453, 485, 484), (463, 464, 496, 495), (472, 473, 505, 504), (450, 451, 483, 482), (461, 462, 494, 493), (470, 471, 503, 502), (448, 449, 481, 480), (459, 460, 492, 491), (479, 448, 480, 511), (468, 469, 501, 500), (457, 458, 490, 489), (477, 478, 510, 509), (466, 467, 499, 498), (455, 456, 488, 487), (475, 476, 508, 507), (464, 465, 497, 496), (453, 454, 486, 485), (473, 474, 506, 505), (451, 452, 484, 483), (462, 463, 495, 494), (573, 572, 638, 639), (483, 484, 516, 515), (494, 495, 527, 526), (503, 504, 536, 535), (481, 482, 514, 513), (492, 493, 525, 524), (501, 502, 534, 533), (490, 491, 523, 522), (510, 511, 543, 542), (499, 500, 532, 531), (488, 489, 521, 520), (508, 509, 541, 540), (497, 498, 530, 529), (486, 487, 519, 518), (506, 507, 539, 538), (484, 485, 517, 516), (495, 496, 528, 527), (504, 505, 537, 536), (482, 483, 515, 514), (493, 494, 526, 525), (502, 503, 535, 534), (480, 481, 513, 512), (491, 492, 524, 523), (511, 480, 512, 543), (500, 501, 533, 532), (489, 490, 522, 521), (509, 510, 542, 541), (498, 499, 531, 530), (487, 488, 520, 519), (507, 508, 540, 539), (496, 497, 529, 528), (485, 486, 518, 517), (573, 574, 606, 605), (676, 679, 561, 560), (536, 537, 618, 617), (519, 520, 616, 615), (549, 548, 629, 630), (680, 683, 559, 558), (684, 687, 568, 567), (512, 513, 609, 608), (688, 691, 557, 556), (692, 695, 566, 565), (696, 699, 555, 554), (539, 540, 621, 620), (700, 703, 564, 563), (704, 707, 553, 552), (544, 575, 641, 625), (679, 709, 562, 561), (552, 551, 632, 633), (515, 516, 612, 611), (704, 552, 633, 712), (683, 676, 560, 559), (569, 568, 634, 635), (542, 543, 624, 623), (691, 680, 558, 557), (695, 684, 567, 566), (545, 544, 625, 626), (699, 688, 556, 555), (572, 571, 637, 638), (703, 692, 565, 564), (707, 696, 554, 553), (518, 519, 615, 614), (709, 700, 563, 562), (548, 547, 628, 629), (577, 578, 579, 580, 581, 582, 583, 584, 585, 586, 587, 588, 589, 590, 591, 592, 593, 594, 595, 596, 597, 598, 599, 600, 601, 602, 603, 604, 605, 606, 607, 576), (562, 563, 595, 594), (551, 552, 584, 583), (571, 572, 604, 603), (560, 561, 593, 592), (549, 550, 582, 581), (569, 570, 602, 601), (547, 548, 580, 579), (558, 559, 591, 590), (567, 568, 600, 599), (545, 546, 578, 577), (556, 557, 589, 588), (565, 566, 598, 597), (554, 555, 587, 586), (574, 575, 607, 606), (563, 564, 596, 595), (552, 553, 585, 584), (572, 573, 605, 604), (561, 562, 594, 593), (550, 551, 583, 582), (570, 571, 603, 602), (548, 549, 581, 580), (559, 560, 592, 591), (568, 569, 601, 600), (546, 547, 579, 578), (557, 558, 590, 589), (566, 567, 599, 598), (544, 545, 577, 576), (555, 556, 588, 587), (575, 544, 576, 607), (564, 565, 597, 596), (553, 554, 586, 585), (617, 618, 652, 651), (609, 610, 644, 643), (628, 627, 661, 662), (712, 633, 667, 740), (639, 638, 672, 673), (620, 621, 655, 654), (631, 630, 664, 665), (612, 613, 647, 646), (623, 624, 658, 657), (625, 641, 675, 659), (635, 634, 668, 669), (615, 616, 650, 649), (627, 626, 660, 661), (608, 609, 643, 642), (619, 620, 654, 653), (638, 637, 671, 672), (686, 536, 617, 710), (543, 512, 608, 624), (546, 545, 626, 627), (516, 517, 613, 612), (570, 569, 635, 636), (540, 541, 622, 621), (513, 514, 610, 609), (550, 549, 630, 631), (537, 538, 619, 618), (574, 573, 639, 640), (547, 546, 627, 628), (571, 570, 636, 637), (517, 518, 614, 613), (541, 542, 623, 622), (514, 515, 611, 610), (551, 550, 631, 632), (538, 539, 620, 619), (575, 574, 640, 641), (714, 717, 672, 671), (718, 721, 665, 664), (722, 725, 670, 669), (726, 729, 663, 662), (732, 735, 661, 660), (736, 739, 675, 674), (717, 743, 673, 672), (721, 745, 666, 665), (725, 714, 671, 670), (729, 718, 664, 663), (731, 722, 669, 668), (735, 726, 662, 661), (746, 732, 660, 659), (739, 746, 659, 675), (743, 736, 674, 673), (745, 740, 667, 666), (636, 635, 669, 670), (624, 608, 642, 658), (613, 614, 648, 647), (632, 631, 665, 666), (640, 639, 673, 674), (621, 622, 656, 655), (610, 611, 645, 644), (629, 628, 662, 663), (618, 619, 653, 652), (637, 636, 670, 671), (626, 625, 659, 660), (710, 617, 651, 730), (614, 615, 649, 648), (633, 632, 666, 667), (622, 623, 657, 656), (641, 640, 674, 675), (630, 629, 663, 664), (611, 612, 646, 645), (528, 529, 678, 677), (677, 678, 679, 676), (526, 527, 682, 681), (681, 682, 683, 680), (535, 536, 686, 685), (685, 686, 687, 684), (524, 525, 690, 689), (689, 690, 691, 688), (533, 534, 694, 693), (693, 694, 695, 692), (522, 523, 698, 697), (697, 698, 699, 696), (531, 532, 702, 701), (701, 702, 703, 700), (520, 521, 706, 705), (705, 706, 707, 704), (529, 530, 708, 678), (678, 708, 709, 679), (520, 705, 713, 616), (705, 704, 712, 713), (527, 528, 677, 682), (682, 677, 676, 683), (525, 526, 681, 690), (690, 681, 680, 691), (534, 535, 685, 694), (694, 685, 684, 695), (523, 524, 689, 698), (698, 689, 688, 699), (532, 533, 693, 702), (702, 693, 692, 703), (521, 522, 697, 706), (706, 697, 696, 707), (530, 531, 701, 708), (708, 701, 700, 709), (616, 713, 741, 650), (713, 712, 740, 741), (568, 687, 711, 634), (687, 686, 710, 711), (654, 655, 716, 715), (715, 716, 717, 714), (647, 648, 720, 719), (719, 720, 721, 718), (652, 653, 724, 723), (723, 724, 725, 722), (645, 646, 728, 727), (727, 728, 729, 726), (643, 644, 734, 733), (733, 734, 735, 732), (657, 658, 738, 737), (737, 738, 739, 736), (655, 656, 742, 716), (716, 742, 743, 717), (648, 649, 744, 720), (720, 744, 745, 721), (653, 654, 715, 724), (724, 715, 714, 725), (646, 647, 719, 728), (728, 719, 718, 729), (651, 652, 723, 730), (730, 723, 722, 731), (644, 645, 727, 734), (734, 727, 726, 735), (642, 643, 733, 747), (747, 733, 732, 746), (658, 642, 747, 738), (738, 747, 746, 739), (656, 657, 737, 742), (742, 737, 736, 743), (649, 650, 741, 744), (744, 741, 740, 745), (634, 711, 731, 668), (711, 710, 730, 731)])
me_circle.use_remesh_preserve_volume = False
me_circle.use_remesh_preserve_attributes = False
me_circle.use_mirror_vertex_groups = False
me_circle.update()

# ---- curves / text
cu_nurbscurve = bpy.data.curves.new('NurbsCurve', 'CURVE')
cu_nurbscurve.dimensions = '3D'
_sp = cu_nurbscurve.splines.new('NURBS'); _sp.points.add(3)
_sp.points.foreach_set('co', [-0.1401, 1.878, 3.909e-08, 1.0, 1.915, 1.616, -1.736e-07, 1.0, 3.063, 1.0, -1.558e-07, 1.0, 3.868, 1.35e-14, -1.788e-07, 1.0])
_sp.order_v = 0
_sp.use_endpoint_u = True
cu_nurbscurve.use_path = True
cu_nurbscurve.use_path_clamp = True
cu_nurbscurve.bevel_resolution = 0
cu_nurbscurve.fill_mode = 'HALF'

# ---- objects
ob_underlightpath = bpy.data.objects.new('UnderLightPath', cu_nurbscurve)
ob_circle_001 = bpy.data.objects.new('Circle.001', me_circle_002)
ob_circle = bpy.data.objects.new('Circle', me_circle)

# ---- transforms, parenting, visibility, modifiers, constraints
ob_underlightpath.location = (0.1153, -3.983, 10.9)
ob_underlightpath.rotation_euler = (1.571, -0.0, 1.571)
ob_underlightpath.lineart.crease_threshold = 0.0
ob_circle_001.location = (0.001567, 3.982, 10.89)
ob_circle_001.rotation_euler = (1.571, -0.0, 0.0)
ob_circle_001.scale = (0.1138, 0.1138, 0.1138)
ob_circle_001.lineart.crease_threshold = 0.0
ob_circle.location = (0.0, 0.0, 0.0)
ob_circle.scale = (0.5996, 0.5996, 0.5996)
ob_circle.lineart.crease_threshold = 0.0

# ---- collection membership
col_collection_1.objects.link(ob_underlightpath)
col_collection_1.objects.link(ob_circle_001)
col_collection_1.objects.link(ob_circle)

# ---- scene / render settings (as saved in the file)
scene.frame_start = 1; scene.frame_end = 250; scene.frame_set(1)
scene.render.engine = 'BLENDER_EEVEE_NEXT'
scene.render.resolution_percentage = 50
scene.render.dither_intensity = 0.0
scene.cycles.use_denoising = False
scene.cycles.samples = 10
scene.cycles.sampling_pattern = 'TABULATED_SOBOL'
scene.cycles.light_sampling_threshold = 0.0
scene.cycles.use_adaptive_sampling = False
scene.cycles.use_light_tree = False
scene.cycles.blur_glossy = 0.0
scene.cycles.pixel_filter_type = 'GAUSSIAN'
scene.cycles.sample_clamp_indirect = 0.0
scene.view_settings.view_transform = 'Standard'
bpy.context.view_layer.update()

# ---- added for rendering (the .blend has no active camera and no usable light): camera, sun
cam_auto = bpy.data.cameras.new('AutoCamera')
cam_auto.lens = 50.0
cam_auto.sensor_width = 36.0
cam_auto.clip_end = 1000.0
ob_auto_camera = bpy.data.objects.new('AutoCamera', cam_auto)
scene.collection.objects.link(ob_auto_camera)
ob_auto_camera.location = (14.3978, -19.587, 18.3155)
ob_auto_camera.rotation_euler = (1.09748, -7.21219e-08, 0.694738)
scene.camera = ob_auto_camera
light_auto_sun = bpy.data.lights.new('AutoSun', 'SUN')
light_auto_sun.energy = 3.0
light_auto_sun.angle = 0.0523599
ob_auto_sun = bpy.data.objects.new('AutoSun', light_auto_sun)
scene.collection.objects.link(ob_auto_sun)
ob_auto_sun.rotation_euler = (0.872665, 0.174533, 0.523599)
bpy.context.view_layer.update()
